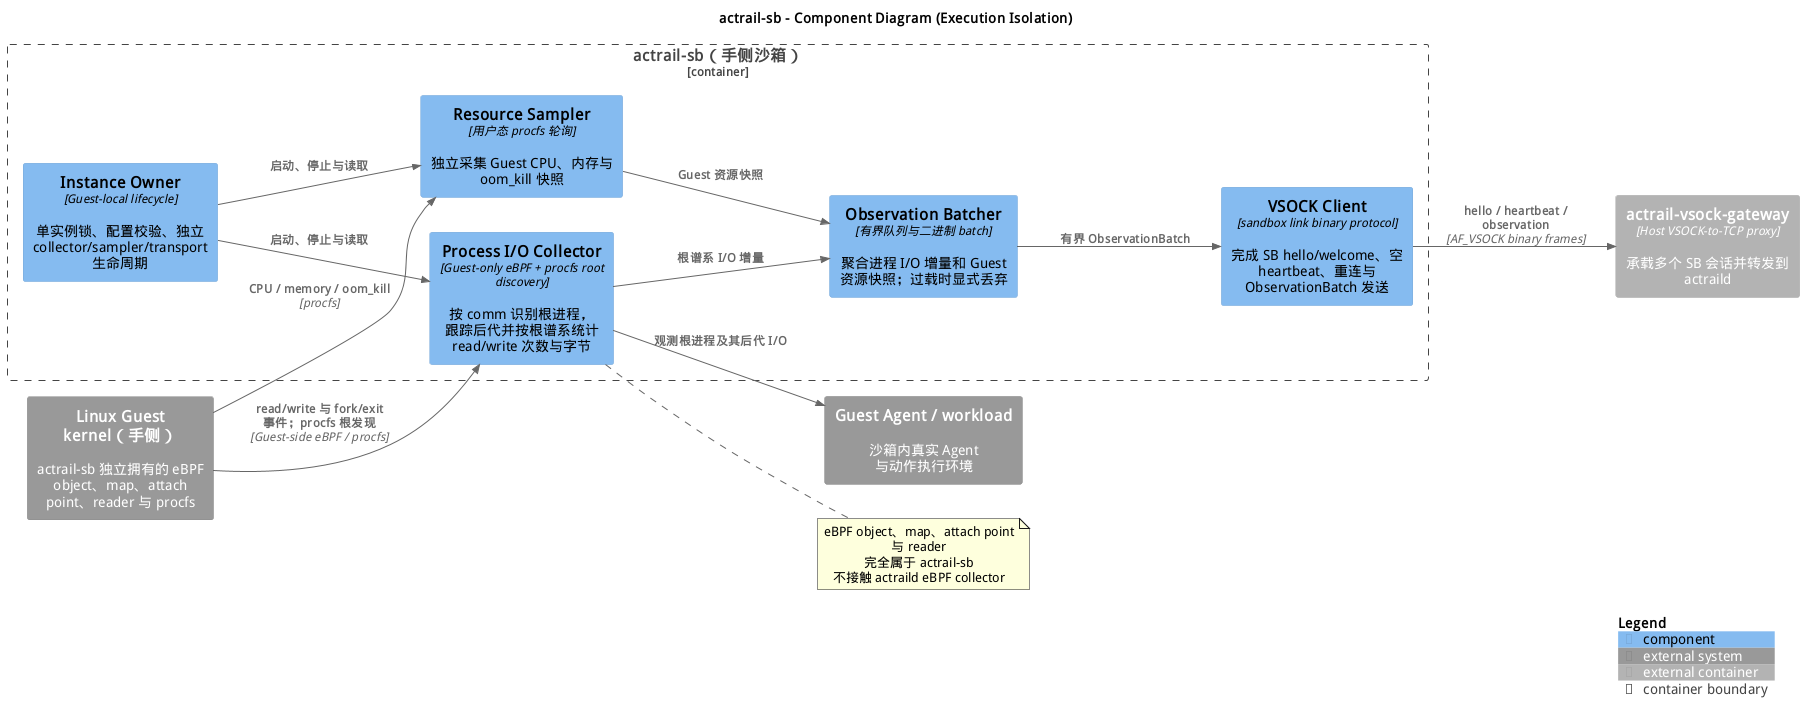

The diagram above was rendered by PlantUML. Its source (embedded in the PNG):
@startuml
!include <C4/C4_Component>

skinparam defaultFontName "WenQuanYi Micro Hei"

title actrail-sb - Component Diagram (Execution Isolation)

LAYOUT_LEFT_RIGHT()

System_Ext(Hand, "Guest Agent / workload", "沙箱内真实 Agent 与动作执行环境")
System_Ext(GuestKernel, "Linux Guest kernel（手侧）", "actrail-sb 独立拥有的 eBPF object、map、attach point、reader 与 procfs")
Container_Ext(Gateway, "actrail-vsock-gateway", "Host VSOCK-to-TCP proxy", "承载多个 SB 会话并转发到 actraild")

Container_Boundary(actrail_sb, "actrail-sb（手侧沙箱）") {

    Component(IoCollector, "Process I/O Collector", "Guest-only eBPF + procfs root discovery", "按 comm 识别根进程，跟踪后代并按根谱系统计 read/write 次数与字节")

    Component(ResSampler, "Resource Sampler", "用户态 procfs 轮询", "独立采集 Guest CPU、内存与 oom_kill 快照")

    Component(Batcher, "Observation Batcher", "有界队列与二进制 batch", "聚合进程 I/O 增量和 Guest 资源快照；过载时显式丢弃")

    Component(VsockClient, "VSOCK Client", "sandbox link binary protocol", "完成 SB hello/welcome、空 heartbeat、重连与 ObservationBatch 发送")

    Component(InstanceOwner, "Instance Owner", "Guest-local lifecycle", "单实例锁、配置校验、独立 collector/sampler/transport 生命周期")
}

Rel(InstanceOwner, IoCollector, "启动、停止与读取")
Rel(InstanceOwner, ResSampler, "启动、停止与读取")
Rel(GuestKernel, IoCollector, "read/write 与 fork/exit 事件；procfs 根发现", "Guest-side eBPF / procfs")
Rel(IoCollector, Hand, "观测根进程及其后代 I/O")
Rel(GuestKernel, ResSampler, "CPU / memory / oom_kill", "procfs")
Rel(IoCollector, Batcher, "根谱系 I/O 增量")
Rel(ResSampler, Batcher, "Guest 资源快照")
Rel(Batcher, VsockClient, "有界 ObservationBatch")
Rel(VsockClient, Gateway, "hello / heartbeat / observation", "AF_VSOCK binary frames")

note right of IoCollector
  eBPF object、map、attach point 与 reader
  完全属于 actrail-sb
  不接触 actraild eBPF collector
end note

SHOW_LEGEND()
@enduml